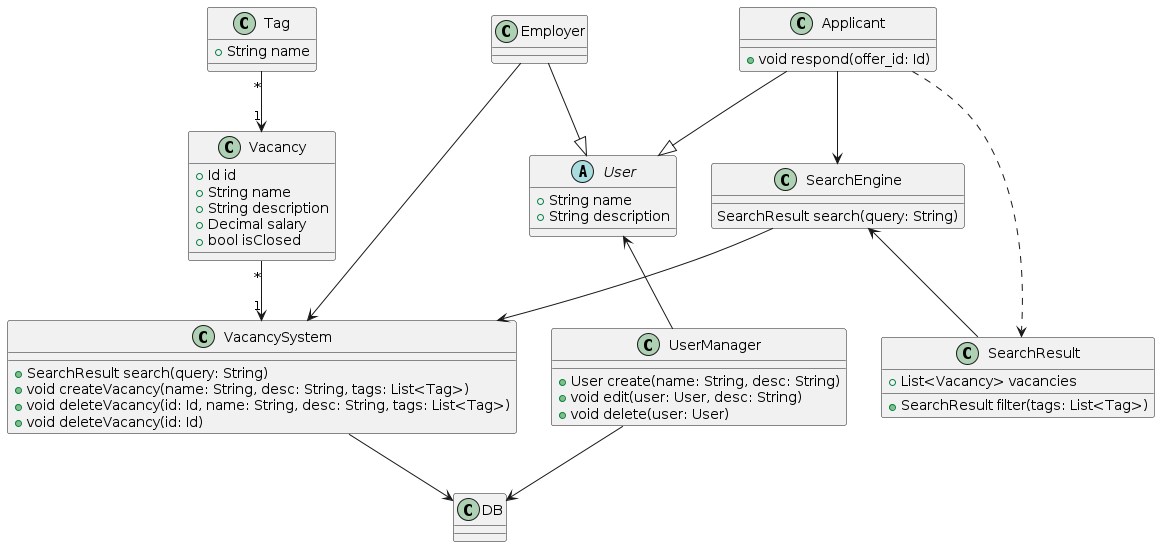

The diagram above was rendered by PlantUML. Its source (embedded in the PNG):
@startuml
abstract User {
  + String name
  + String description
}

class UserManager {
  + User create(name: String, desc: String)
  + void edit(user: User, desc: String)
  + void delete(user: User)
}

class Employer

class Vacancy {
  + Id id
  + String name
  + String description
  + Decimal salary
  + bool isClosed
}

class VacancySystem {
  + SearchResult search(query: String)
  + void createVacancy(name: String, desc: String, tags: List<Tag>)
  + void deleteVacancy(id: Id, name: String, desc: String, tags: List<Tag>)
  + void deleteVacancy(id: Id)
}

class Tag {
  + String name
}

class Applicant {
  + void respond(offer_id: Id)
}

class DB

class SearchEngine {
  SearchResult search(query: String)
}

class SearchResult {
  + List<Vacancy> vacancies
  + SearchResult filter(tags: List<Tag>)
}

Applicant --|> User
Employer --|> User

User <-- UserManager
UserManager --> DB
VacancySystem --> DB

Employer --> VacancySystem
Vacancy "*" --> "1" VacancySystem
Tag "*" --> "1" Vacancy

Applicant --> SearchEngine
SearchEngine --> VacancySystem

SearchEngine <-- SearchResult
Applicant -.-> SearchResult

@enduml